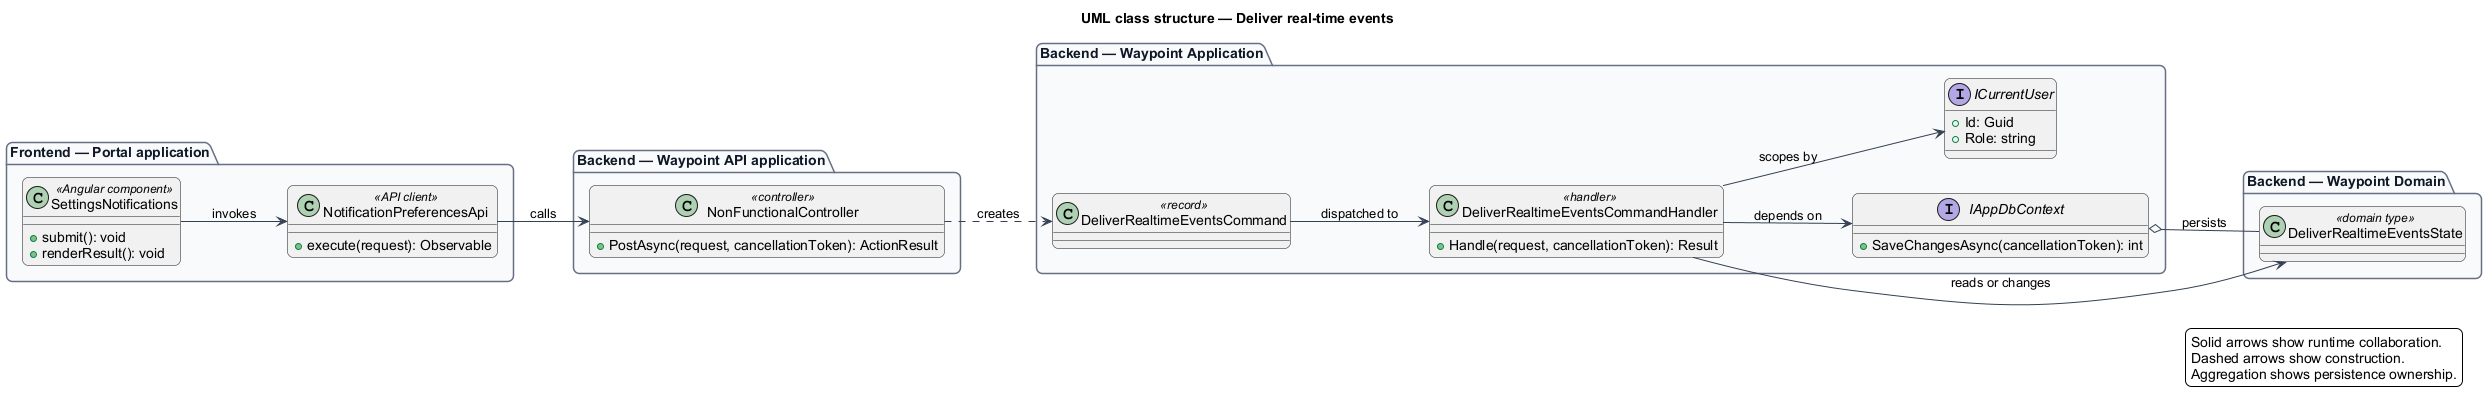

The diagram above was rendered by PlantUML. Its source (embedded in the PNG):
@startuml
left to right direction
title UML class structure — Deliver real-time events
skinparam backgroundColor #FFFFFF
skinparam shadowing false
skinparam roundcorner 12
skinparam defaultFontName Arial
skinparam ArrowColor #344054
skinparam rectangle {
  BorderColor #344054
  FontColor #101828
}
skinparam package {
  BorderColor #667085
  FontColor #101828
  BackgroundColor #F9FAFB
}
package "Frontend — Portal application" {
  class "SettingsNotifications" as page_SettingsNotifications <<Angular component>> {
    +submit(): void
    +renderResult(): void
  }
  class "NotificationPreferencesApi" as client_NotificationPreferencesApi <<API client>> {
    +execute(request): Observable
  }
}
package "Backend — Waypoint API application" {
  class "NonFunctionalController" as controller_NonFunctionalController <<controller>> {
    +PostAsync(request, cancellationToken): ActionResult
  }
}
package "Backend — Waypoint Application" {
  class "DeliverRealtimeEventsCommand" as request_DeliverRealtimeEventsCommand <<record>>
  class "DeliverRealtimeEventsCommandHandler" as handler_DeliverRealtimeEventsCommandHandler <<handler>> {
    +Handle(request, cancellationToken): Result
  }
  interface IAppDbContext {
    +SaveChangesAsync(cancellationToken): int
  }
  interface ICurrentUser {
    +Id: Guid
    +Role: string
  }
}
package "Backend — Waypoint Domain" {
  class "DeliverRealtimeEventsState" as entity_DeliverRealtimeEventsState <<domain type>>
}
page_SettingsNotifications --> client_NotificationPreferencesApi : invokes
client_NotificationPreferencesApi --> controller_NonFunctionalController : calls
controller_NonFunctionalController ..> request_DeliverRealtimeEventsCommand : creates
request_DeliverRealtimeEventsCommand --> handler_DeliverRealtimeEventsCommandHandler : dispatched to
handler_DeliverRealtimeEventsCommandHandler --> IAppDbContext : depends on
handler_DeliverRealtimeEventsCommandHandler --> ICurrentUser : scopes by
handler_DeliverRealtimeEventsCommandHandler --> entity_DeliverRealtimeEventsState : reads or changes
IAppDbContext o-- entity_DeliverRealtimeEventsState : persists
legend right
  Solid arrows show runtime collaboration.
  Dashed arrows show construction.
  Aggregation shows persistence ownership.
endlegend
@enduml